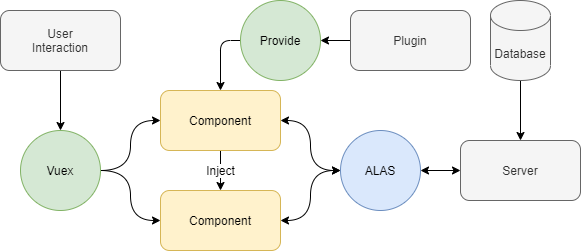

The diagram above was exported from draw.io. Its source (the exported page's mxGraphModel, read from the mxfile embedded in the PNG):
<mxGraphModel dx="792" dy="544" grid="1" gridSize="10" guides="1" tooltips="1" connect="1" arrows="1" fold="1" page="1" pageScale="1" pageWidth="827" pageHeight="1169" math="0" shadow="0">
  <root>
    <mxCell id="0" />
    <mxCell id="1" parent="0" />
    <mxCell id="rC5NCBlVIa-JsyrQpSbz-31" value="Inject" style="edgeStyle=orthogonalEdgeStyle;curved=1;orthogonalLoop=1;jettySize=auto;html=1;exitX=0.5;exitY=1;exitDx=0;exitDy=0;entryX=0.5;entryY=0;entryDx=0;entryDy=0;startArrow=none;startFill=0;strokeColor=#000000;" parent="1" source="rC5NCBlVIa-JsyrQpSbz-2" target="rC5NCBlVIa-JsyrQpSbz-3" edge="1">
      <mxGeometry relative="1" as="geometry" />
    </mxCell>
    <mxCell id="rC5NCBlVIa-JsyrQpSbz-2" value="Component" style="rounded=1;whiteSpace=wrap;html=1;fillColor=#fff2cc;strokeColor=#d6b656;" parent="1" vertex="1">
      <mxGeometry x="320" y="220" width="120" height="60" as="geometry" />
    </mxCell>
    <mxCell id="rC5NCBlVIa-JsyrQpSbz-3" value="Component" style="rounded=1;whiteSpace=wrap;html=1;fillColor=#fff2cc;strokeColor=#d6b656;" parent="1" vertex="1">
      <mxGeometry x="320" y="320" width="120" height="60" as="geometry" />
    </mxCell>
    <mxCell id="rC5NCBlVIa-JsyrQpSbz-11" style="edgeStyle=orthogonalEdgeStyle;curved=1;orthogonalLoop=1;jettySize=auto;html=1;exitX=0;exitY=0.5;exitDx=0;exitDy=0;entryX=1;entryY=0.5;entryDx=0;entryDy=0;startArrow=classic;startFill=1;" parent="1" source="rC5NCBlVIa-JsyrQpSbz-4" target="rC5NCBlVIa-JsyrQpSbz-5" edge="1">
      <mxGeometry relative="1" as="geometry" />
    </mxCell>
    <mxCell id="rC5NCBlVIa-JsyrQpSbz-4" value="Server" style="rounded=1;whiteSpace=wrap;html=1;fillColor=#f5f5f5;strokeColor=#666666;fontColor=#333333;" parent="1" vertex="1">
      <mxGeometry x="620" y="270" width="120" height="60" as="geometry" />
    </mxCell>
    <mxCell id="rC5NCBlVIa-JsyrQpSbz-12" style="edgeStyle=orthogonalEdgeStyle;curved=1;orthogonalLoop=1;jettySize=auto;html=1;exitX=0;exitY=0.5;exitDx=0;exitDy=0;entryX=1;entryY=0.5;entryDx=0;entryDy=0;startArrow=classic;startFill=1;" parent="1" source="rC5NCBlVIa-JsyrQpSbz-5" target="rC5NCBlVIa-JsyrQpSbz-3" edge="1">
      <mxGeometry relative="1" as="geometry" />
    </mxCell>
    <mxCell id="rC5NCBlVIa-JsyrQpSbz-13" style="edgeStyle=orthogonalEdgeStyle;curved=1;orthogonalLoop=1;jettySize=auto;html=1;exitX=0;exitY=0.5;exitDx=0;exitDy=0;entryX=1;entryY=0.5;entryDx=0;entryDy=0;startArrow=classic;startFill=1;" parent="1" source="rC5NCBlVIa-JsyrQpSbz-5" target="rC5NCBlVIa-JsyrQpSbz-2" edge="1">
      <mxGeometry relative="1" as="geometry" />
    </mxCell>
    <mxCell id="rC5NCBlVIa-JsyrQpSbz-5" value="ALAS" style="ellipse;whiteSpace=wrap;html=1;aspect=fixed;fillColor=#dae8fc;strokeColor=#6c8ebf;" parent="1" vertex="1">
      <mxGeometry x="500" y="260" width="80" height="80" as="geometry" />
    </mxCell>
    <mxCell id="rC5NCBlVIa-JsyrQpSbz-9" style="edgeStyle=orthogonalEdgeStyle;orthogonalLoop=1;jettySize=auto;html=1;exitX=1;exitY=0.5;exitDx=0;exitDy=0;entryX=0;entryY=0.5;entryDx=0;entryDy=0;curved=1;" parent="1" source="rC5NCBlVIa-JsyrQpSbz-7" target="rC5NCBlVIa-JsyrQpSbz-2" edge="1">
      <mxGeometry relative="1" as="geometry" />
    </mxCell>
    <mxCell id="rC5NCBlVIa-JsyrQpSbz-10" style="edgeStyle=orthogonalEdgeStyle;orthogonalLoop=1;jettySize=auto;html=1;exitX=1;exitY=0.5;exitDx=0;exitDy=0;entryX=0;entryY=0.5;entryDx=0;entryDy=0;curved=1;" parent="1" source="rC5NCBlVIa-JsyrQpSbz-7" target="rC5NCBlVIa-JsyrQpSbz-3" edge="1">
      <mxGeometry relative="1" as="geometry" />
    </mxCell>
    <mxCell id="rC5NCBlVIa-JsyrQpSbz-7" value="Vuex" style="ellipse;whiteSpace=wrap;html=1;aspect=fixed;fillColor=#d5e8d4;strokeColor=#82b366;" parent="1" vertex="1">
      <mxGeometry x="180" y="260" width="80" height="80" as="geometry" />
    </mxCell>
    <mxCell id="rC5NCBlVIa-JsyrQpSbz-15" style="edgeStyle=orthogonalEdgeStyle;curved=1;orthogonalLoop=1;jettySize=auto;html=1;exitX=0.5;exitY=1;exitDx=0;exitDy=0;exitPerimeter=0;entryX=0.5;entryY=0;entryDx=0;entryDy=0;" parent="1" source="rC5NCBlVIa-JsyrQpSbz-14" target="rC5NCBlVIa-JsyrQpSbz-4" edge="1">
      <mxGeometry relative="1" as="geometry" />
    </mxCell>
    <mxCell id="rC5NCBlVIa-JsyrQpSbz-14" value="Database" style="shape=cylinder3;whiteSpace=wrap;html=1;boundedLbl=1;backgroundOutline=1;size=15;fillColor=#f5f5f5;strokeColor=#666666;fontColor=#333333;" parent="1" vertex="1">
      <mxGeometry x="650" y="130" width="60" height="80" as="geometry" />
    </mxCell>
    <mxCell id="rC5NCBlVIa-JsyrQpSbz-27" style="edgeStyle=orthogonalEdgeStyle;orthogonalLoop=1;jettySize=auto;html=1;exitX=0;exitY=0.5;exitDx=0;exitDy=0;startArrow=none;startFill=0;strokeColor=#000000;rounded=1;" parent="1" source="rC5NCBlVIa-JsyrQpSbz-21" target="rC5NCBlVIa-JsyrQpSbz-2" edge="1">
      <mxGeometry relative="1" as="geometry" />
    </mxCell>
    <mxCell id="rC5NCBlVIa-JsyrQpSbz-21" value="Provide" style="ellipse;whiteSpace=wrap;html=1;aspect=fixed;align=center;fillColor=#d5e8d4;strokeColor=#82b366;" parent="1" vertex="1">
      <mxGeometry x="400" y="130" width="80" height="80" as="geometry" />
    </mxCell>
    <mxCell id="rC5NCBlVIa-JsyrQpSbz-26" style="edgeStyle=orthogonalEdgeStyle;curved=1;orthogonalLoop=1;jettySize=auto;html=1;exitX=0.5;exitY=1;exitDx=0;exitDy=0;entryX=0.5;entryY=0;entryDx=0;entryDy=0;startArrow=none;startFill=0;strokeColor=#000000;" parent="1" source="rC5NCBlVIa-JsyrQpSbz-25" target="rC5NCBlVIa-JsyrQpSbz-7" edge="1">
      <mxGeometry relative="1" as="geometry" />
    </mxCell>
    <mxCell id="rC5NCBlVIa-JsyrQpSbz-25" value="User&lt;br&gt;&lt;span&gt;Interaction&lt;/span&gt;" style="rounded=1;whiteSpace=wrap;html=1;fillColor=#f5f5f5;strokeColor=#666666;fontColor=#333333;" parent="1" vertex="1">
      <mxGeometry x="160" y="140" width="120" height="60" as="geometry" />
    </mxCell>
    <mxCell id="rC5NCBlVIa-JsyrQpSbz-30" style="edgeStyle=orthogonalEdgeStyle;curved=1;orthogonalLoop=1;jettySize=auto;html=1;exitX=0;exitY=0.5;exitDx=0;exitDy=0;entryX=1;entryY=0.5;entryDx=0;entryDy=0;startArrow=none;startFill=0;strokeColor=#000000;" parent="1" source="rC5NCBlVIa-JsyrQpSbz-28" target="rC5NCBlVIa-JsyrQpSbz-21" edge="1">
      <mxGeometry relative="1" as="geometry" />
    </mxCell>
    <mxCell id="rC5NCBlVIa-JsyrQpSbz-28" value="Plugin" style="rounded=1;whiteSpace=wrap;html=1;fillColor=#f5f5f5;strokeColor=#666666;fontColor=#333333;" parent="1" vertex="1">
      <mxGeometry x="510" y="140" width="120" height="60" as="geometry" />
    </mxCell>
  </root>
</mxGraphModel>